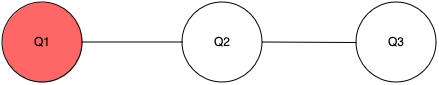

The diagram above was exported from draw.io. Its source (the exported page's mxGraphModel, read from the mxfile embedded in the PNG):
<mxGraphModel dx="1434" dy="769" grid="0" gridSize="10" guides="0" tooltips="1" connect="1" arrows="1" fold="1" page="0" pageScale="1" pageWidth="827" pageHeight="1169" math="0" shadow="0">
  <root>
    <mxCell id="0" />
    <mxCell id="1" parent="0" />
    <mxCell id="VTh_lsC2a5072H864yd0-1" value="" style="ellipse;whiteSpace=wrap;html=1;aspect=fixed;fillColor=#FF6666;" vertex="1" parent="1">
      <mxGeometry x="120" y="250" width="80" height="80" as="geometry" />
    </mxCell>
    <mxCell id="VTh_lsC2a5072H864yd0-2" value="" style="ellipse;whiteSpace=wrap;html=1;aspect=fixed;" vertex="1" parent="1">
      <mxGeometry x="300" y="250" width="80" height="80" as="geometry" />
    </mxCell>
    <mxCell id="VTh_lsC2a5072H864yd0-3" value="" style="ellipse;whiteSpace=wrap;html=1;aspect=fixed;" vertex="1" parent="1">
      <mxGeometry x="474" y="250" width="80" height="80" as="geometry" />
    </mxCell>
    <mxCell id="VTh_lsC2a5072H864yd0-4" value="" style="endArrow=none;html=1;rounded=0;" edge="1" parent="1">
      <mxGeometry width="50" height="50" relative="1" as="geometry">
        <mxPoint x="200" y="289.5" as="sourcePoint" />
        <mxPoint x="300" y="289.5" as="targetPoint" />
      </mxGeometry>
    </mxCell>
    <mxCell id="VTh_lsC2a5072H864yd0-5" value="" style="endArrow=none;html=1;rounded=0;" edge="1" parent="1">
      <mxGeometry width="50" height="50" relative="1" as="geometry">
        <mxPoint x="380" y="289.5" as="sourcePoint" />
        <mxPoint x="474" y="290" as="targetPoint" />
      </mxGeometry>
    </mxCell>
    <mxCell id="VTh_lsC2a5072H864yd0-6" value="Q1" style="text;html=1;align=center;verticalAlign=middle;whiteSpace=wrap;rounded=0;" vertex="1" parent="1">
      <mxGeometry x="130" y="275" width="60" height="30" as="geometry" />
    </mxCell>
    <mxCell id="VTh_lsC2a5072H864yd0-7" value="Q2" style="text;html=1;align=center;verticalAlign=middle;whiteSpace=wrap;rounded=0;" vertex="1" parent="1">
      <mxGeometry x="310" y="275" width="60" height="30" as="geometry" />
    </mxCell>
    <mxCell id="VTh_lsC2a5072H864yd0-8" value="Q3" style="text;html=1;align=center;verticalAlign=middle;whiteSpace=wrap;rounded=0;" vertex="1" parent="1">
      <mxGeometry x="484" y="275" width="60" height="30" as="geometry" />
    </mxCell>
  </root>
</mxGraphModel>